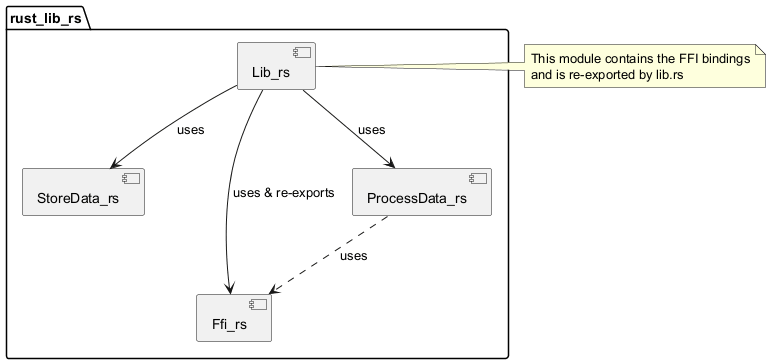

The diagram above was rendered by PlantUML. Its source (embedded in the PNG):
@startuml

package rust_lib_rs {
  component Lib_rs
  component StoreData_rs
  component Ffi_rs
  component ProcessData_rs
}

' Arrows (all references must match element names)
Lib_rs --> Ffi_rs : uses & re-exports
Lib_rs --> ProcessData_rs : uses
Lib_rs --> StoreData_rs : uses
ProcessData_rs ..> Ffi_rs : uses

note right of Lib_rs
  This module contains the FFI bindings
  and is re-exported by lib.rs
end note


@enduml